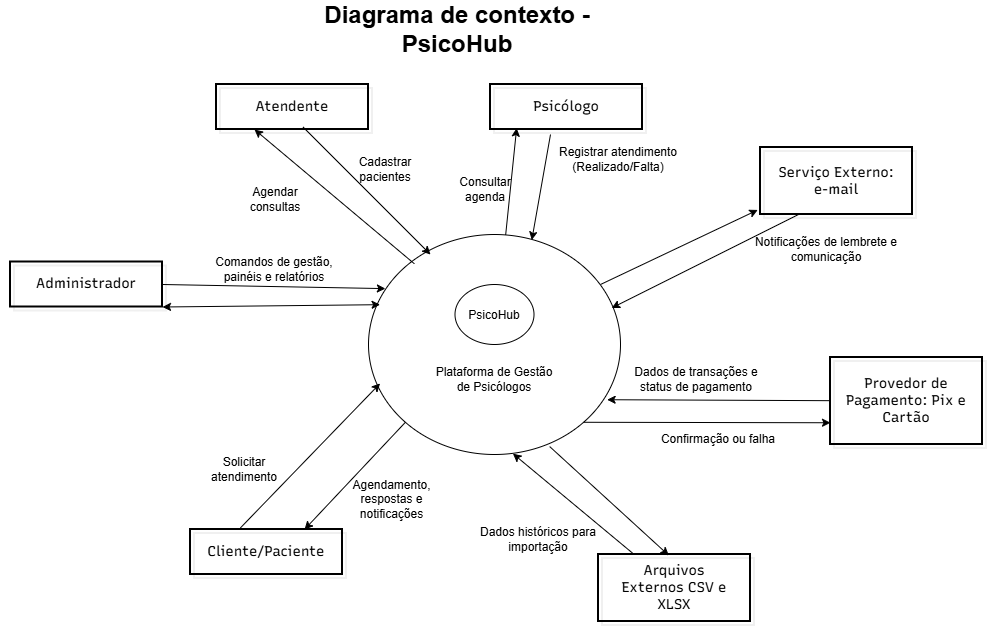

The diagram above was exported from draw.io. Its source (the exported page's mxGraphModel, read from the mxfile embedded in the PNG):
<mxGraphModel dx="2169" dy="1360" grid="1" gridSize="10" guides="1" tooltips="1" connect="1" arrows="1" fold="1" page="1" pageScale="1" pageWidth="827" pageHeight="1169" math="0" shadow="0">
  <root>
    <mxCell id="0" />
    <mxCell id="1" parent="0" />
    <UserObject label="" mermaidData="{&#10;  &quot;data&quot;: &quot;flowchart TD\n    %% Atores Externos (Humanos)\n    Admin[\&quot; Administrador\&quot;]\n    Psi[\&quot; Psicólogo\&quot;]\n    Atend[\&quot; Atendente\&quot;]\n    Cliente[\&quot; Cliente/Paciente\&quot;]\n    \n    %% Fontes de Dados e Sistemas Externos\n    Legado[\&quot; Legado: CSV e XLSX\&quot;]\n    Pagamento[\&quot; Provedor de Pagamento: Pix e Cartão\&quot;]\n    Email[\&quot; Serviço Externo: e-mail\&quot;]\n\n    %% Fronteira do Sistema\n    subgraph Sistema [\&quot;SISTEMA DE GESTÃO DO PSICOHUB\&quot;]\n        direction TB\n        \n        %% Módulos do Sistema\n        M_Admin[\&quot;Administração\&quot;]\n        M_Psi[\&quot;Psicólogos\&quot;]\n        M_Agenda[\&quot;Agenda\&quot;]\n        M_Atend[\&quot;Atendimento\&quot;]\n        M_Notif[\&quot;Notificações\&quot;]\n        M_Fin[\&quot;Financeiro\&quot;]\n        M_Clientes[\&quot;Clientes/Pacientes\&quot;]\n        M_Acesso[\&quot;Identidade e Acesso\&quot;]\n        M_Espera[\&quot;Lista de Espera e Reencaixe\&quot;]\n        M_Import[\&quot;Organização e Importação de Dados\&quot;]\n        \n        %% Componente Interno (Temporizador corrigido)\n        Scheduler((\&quot; Scheduler Interno\\nExpiração, Reenvio, Lembretes\&quot;))\n        \n        %% Relacionamentos Internos do Scheduler\n        Scheduler -.-&gt; M_Notif\n        Scheduler -.-&gt; M_Fin\n    end\n\n    %% Fluxos dos Atores para o Sistema\n    Admin --&gt;|\&quot;Comandos de gestão,\\npainéis, relatórios\&quot;| Sistema\n    Psi --&gt;|\&quot;Disponibilidade,\\nagenda e vínculos\&quot;| Sistema\n    Atend --&gt;|\&quot;Cadastros,\\nagendamentos, fila\&quot;| Sistema\n    Cliente --&gt;|\&quot;Agendamento,\\nrespostas, notificações\&quot;| Sistema\n    \n    %% Fluxos de Dados Externos\n    Legado --&gt;|\&quot;Arquivos de importação\&quot;| M_Import\n    \n    %% Fluxos de Saída para Sistemas Externos\n    M_Fin --&gt;|\&quot;Solicitação de\\ncobrança/reembolso\&quot;| Pagamento\n    Pagamento --&gt;|\&quot;Confirmação\\nou falha\&quot;| M_Fin\n    \n    M_Notif --&gt;|\&quot;Destinatário,\\nassunto, conteúdo\&quot;| Email\n\n    %% Estilização de Alto Contraste\n    classDef ator fill:#1e3a8a,stroke:#60a5fa,stroke-width:2px,color:#ffffff;\n    classDef externo fill:#7f1d1d,stroke:#f87171,stroke-width:2px,color:#ffffff;\n    classDef legado fill:#4c1d95,stroke:#a78bfa,stroke-width:2px,color:#ffffff;\n    classDef sistema fill:#111827,stroke:#9ca3af,stroke-width:3px,stroke-dasharray: 5 5,color:#ffffff;\n    classDef modulo fill:#064e3b,stroke:#34d399,stroke-width:2px,color:#ffffff;\n    classDef scheduler fill:#78350f,stroke:#fbbf24,stroke-width:2px,color:#ffffff;\n\n    class Admin,Psi,Atend,Cliente ator;\n    class Pagamento,Email externo;\n    class Legado legado;\n    class Sistema sistema;\n    class M_Admin,M_Psi,M_Agenda,M_Atend,M_Notif,M_Fin,M_Clientes,M_Acesso,M_Espera,M_Import modulo;\n    class Scheduler scheduler;&quot;,&#10;  &quot;config&quot;: null,&#10;  &quot;version&quot;: &quot;12&quot;&#10;}" id="66Ktqb2Hf25mgSQRB7Yc-1">
      <mxCell connectable="0" parent="1" style="group;transparentBounds=1;editIcon=1;lockedGroup=0;groupPadding=10;" vertex="1">
        <mxGeometry as="geometry" />
      </mxCell>
    </UserObject>
    <UserObject label="Administrador" mermaidId="n:Admin" mermaidBaseStyle="html=1;whiteSpace=wrap;strokeWidth=2;fillColor=#1e3a8a;strokeColor=#60a5fa;fontColor=#ffffff;fontFamily=Recursive;fontSize=14;shadow=1;shadowColor=#000000;shadowOffsetX=4;shadowOffsetY=4;shadowBlur=0;shadowOpacity=6;" mermaidBaseValue="Administrador" id="66Ktqb2Hf25mgSQRB7Yc-16">
      <mxCell parent="66Ktqb2Hf25mgSQRB7Yc-1" style="html=1;whiteSpace=wrap;strokeWidth=2;fillColor=none;fontFamily=Recursive;fontSize=14;shadow=1;shadowColor=#000000;shadowOffsetX=4;shadowOffsetY=4;shadowBlur=0;shadowOpacity=6;fontSource=https%3A%2F%2Ffonts.googleapis.com%2Fcss%3Ffamily%3DRecursive;" vertex="1">
        <mxGeometry height="45" width="152" x="210" y="347.5" as="geometry" />
      </mxCell>
    </UserObject>
    <UserObject label="Psicólogo" mermaidId="n:Psi" mermaidBaseStyle="html=1;whiteSpace=wrap;strokeWidth=2;fillColor=#1e3a8a;strokeColor=#60a5fa;fontColor=#ffffff;fontFamily=Recursive;fontSize=14;shadow=1;shadowColor=#000000;shadowOffsetX=4;shadowOffsetY=4;shadowBlur=0;shadowOpacity=6;" mermaidBaseValue="Psicólogo" id="66Ktqb2Hf25mgSQRB7Yc-17">
      <mxCell parent="66Ktqb2Hf25mgSQRB7Yc-1" style="html=1;whiteSpace=wrap;strokeWidth=2;fillColor=none;fontFamily=Recursive;fontSize=14;shadow=1;shadowColor=#000000;shadowOffsetX=4;shadowOffsetY=4;shadowBlur=0;shadowOpacity=6;fontSource=https%3A%2F%2Ffonts.googleapis.com%2Fcss%3Ffamily%3DRecursive;" vertex="1">
        <mxGeometry height="45" width="152" x="690" y="170" as="geometry" />
      </mxCell>
    </UserObject>
    <UserObject label="Atendente" mermaidId="n:Atend" mermaidBaseStyle="html=1;whiteSpace=wrap;strokeWidth=2;fillColor=#1e3a8a;strokeColor=#60a5fa;fontColor=#ffffff;fontFamily=Recursive;fontSize=14;shadow=1;shadowColor=#000000;shadowOffsetX=4;shadowOffsetY=4;shadowBlur=0;shadowOpacity=6;" mermaidBaseValue="Atendente" id="66Ktqb2Hf25mgSQRB7Yc-18">
      <mxCell parent="66Ktqb2Hf25mgSQRB7Yc-1" style="html=1;whiteSpace=wrap;strokeWidth=2;fillColor=none;fontFamily=Recursive;fontSize=14;shadow=1;shadowColor=#000000;shadowOffsetX=4;shadowOffsetY=4;shadowBlur=0;shadowOpacity=6;fontSource=https%3A%2F%2Ffonts.googleapis.com%2Fcss%3Ffamily%3DRecursive;" vertex="1">
        <mxGeometry height="45" width="152" x="416" y="170" as="geometry" />
      </mxCell>
    </UserObject>
    <UserObject label="Cliente/Paciente" mermaidId="n:Cliente" mermaidBaseStyle="html=1;whiteSpace=wrap;strokeWidth=2;fillColor=#1e3a8a;strokeColor=#60a5fa;fontColor=#ffffff;fontFamily=Recursive;fontSize=14;shadow=1;shadowColor=#000000;shadowOffsetX=4;shadowOffsetY=4;shadowBlur=0;shadowOpacity=6;" mermaidBaseValue="Cliente/Paciente" id="66Ktqb2Hf25mgSQRB7Yc-19">
      <mxCell parent="66Ktqb2Hf25mgSQRB7Yc-1" style="html=1;whiteSpace=wrap;strokeWidth=2;fillColor=none;fontFamily=Recursive;fontSize=14;shadow=1;shadowColor=#000000;shadowOffsetX=4;shadowOffsetY=4;shadowBlur=0;shadowOpacity=6;fontSource=https%3A%2F%2Ffonts.googleapis.com%2Fcss%3Ffamily%3DRecursive;" vertex="1">
        <mxGeometry height="45" width="152" x="390" y="615" as="geometry" />
      </mxCell>
    </UserObject>
    <UserObject label="Arquivos Externos CSV e XLSX" mermaidId="n:Legado" mermaidBaseStyle="html=1;whiteSpace=wrap;strokeWidth=2;fillColor=#4c1d95;strokeColor=#a78bfa;fontColor=#ffffff;fontFamily=Recursive;fontSize=14;shadow=1;shadowColor=#000000;shadowOffsetX=4;shadowOffsetY=4;shadowBlur=0;shadowOpacity=6;" mermaidBaseValue="Legado: CSV e XLSX" id="66Ktqb2Hf25mgSQRB7Yc-20">
      <mxCell parent="66Ktqb2Hf25mgSQRB7Yc-1" style="html=1;whiteSpace=wrap;strokeWidth=2;fillColor=none;fontFamily=Recursive;fontSize=14;shadow=1;shadowColor=#000000;shadowOffsetX=4;shadowOffsetY=4;shadowBlur=0;shadowOpacity=6;labelWidth=120;fontSource=https%3A%2F%2Ffonts.googleapis.com%2Fcss%3Ffamily%3DRecursive;" vertex="1">
        <mxGeometry height="67" width="152" x="798" y="640" as="geometry" />
      </mxCell>
    </UserObject>
    <UserObject label="Provedor de Pagamento: Pix e Cartão" mermaidId="n:Pagamento" mermaidBaseStyle="html=1;whiteSpace=wrap;strokeWidth=2;fillColor=#7f1d1d;strokeColor=#f87171;fontColor=#ffffff;fontFamily=Recursive;fontSize=14;shadow=1;shadowColor=#000000;shadowOffsetX=4;shadowOffsetY=4;shadowBlur=0;shadowOpacity=6;" mermaidBaseValue="Provedor de Pagamento: Pix e Cartão" id="66Ktqb2Hf25mgSQRB7Yc-21">
      <mxCell parent="66Ktqb2Hf25mgSQRB7Yc-1" style="html=1;whiteSpace=wrap;strokeWidth=2;fillColor=none;fontFamily=Recursive;fontSize=14;shadow=1;shadowColor=#000000;shadowOffsetX=4;shadowOffsetY=4;shadowBlur=0;shadowOpacity=6;labelWidth=120;fontSource=https%3A%2F%2Ffonts.googleapis.com%2Fcss%3Ffamily%3DRecursive;" vertex="1">
        <mxGeometry height="87" width="152" x="1030" y="443" as="geometry" />
      </mxCell>
    </UserObject>
    <UserObject label="Serviço Externo: e-mail" mermaidId="n:Email" mermaidBaseStyle="html=1;whiteSpace=wrap;strokeWidth=2;fillColor=#7f1d1d;strokeColor=#f87171;fontColor=#ffffff;fontFamily=Recursive;fontSize=14;shadow=1;shadowColor=#000000;shadowOffsetX=4;shadowOffsetY=4;shadowBlur=0;shadowOpacity=6;" mermaidBaseValue="Serviço Externo: e-mail" id="66Ktqb2Hf25mgSQRB7Yc-22">
      <mxCell parent="66Ktqb2Hf25mgSQRB7Yc-1" style="html=1;whiteSpace=wrap;strokeWidth=2;fillColor=none;fontFamily=Recursive;fontSize=14;shadow=1;shadowColor=#000000;shadowOffsetX=4;shadowOffsetY=4;shadowBlur=0;shadowOpacity=6;labelWidth=120;fontSource=https%3A%2F%2Ffonts.googleapis.com%2Fcss%3Ffamily%3DRecursive;" vertex="1">
        <mxGeometry height="67" width="152" x="960" y="233" as="geometry" />
      </mxCell>
    </UserObject>
    <mxCell id="as5_3wIRvfjij3hIZ-G9-3" parent="66Ktqb2Hf25mgSQRB7Yc-1" style="ellipse;" value="" vertex="1">
      <mxGeometry height="220" width="252" x="568" y="320" as="geometry" />
    </mxCell>
    <mxCell id="as5_3wIRvfjij3hIZ-G9-2" parent="66Ktqb2Hf25mgSQRB7Yc-1" style="ellipse;direction=west;" value="PsicoHub" vertex="1">
      <mxGeometry height="60" width="79" x="654.5" y="370" as="geometry" />
    </mxCell>
    <mxCell id="as5_3wIRvfjij3hIZ-G9-4" parent="66Ktqb2Hf25mgSQRB7Yc-1" style="text;html=1;whiteSpace=wrap;strokeColor=none;fillColor=none;align=center;verticalAlign=middle;rounded=0;" value="Plataforma de Gestão de Psicólogos" vertex="1">
      <mxGeometry height="30" width="120" x="634" y="450" as="geometry" />
    </mxCell>
    <mxCell id="as5_3wIRvfjij3hIZ-G9-5" edge="1" parent="66Ktqb2Hf25mgSQRB7Yc-1" source="66Ktqb2Hf25mgSQRB7Yc-16" style="edgeStyle=none;orthogonalLoop=1;jettySize=auto;html=1;rounded=0;defaultLabelBackgroundColor=page;labelPadding=0 4;startArrow=classic;startFill=1;exitX=1;exitY=1;exitDx=0;exitDy=0;entryX=0.046;entryY=0.319;entryDx=0;entryDy=0;entryPerimeter=0;" target="as5_3wIRvfjij3hIZ-G9-3" value="">
      <mxGeometry relative="1" width="100" as="geometry">
        <Array as="points" />
        <mxPoint x="450" y="410" as="sourcePoint" />
        <mxPoint x="550" y="410" as="targetPoint" />
      </mxGeometry>
    </mxCell>
    <mxCell id="as5_3wIRvfjij3hIZ-G9-7" parent="66Ktqb2Hf25mgSQRB7Yc-1" style="text;html=1;whiteSpace=wrap;strokeColor=none;fillColor=none;align=center;verticalAlign=middle;rounded=0;rotation=0;" value="Agendar consultas" vertex="1">
      <mxGeometry height="30" width="90" x="430" y="270" as="geometry" />
    </mxCell>
    <mxCell id="as5_3wIRvfjij3hIZ-G9-9" parent="66Ktqb2Hf25mgSQRB7Yc-1" style="text;html=1;whiteSpace=wrap;strokeColor=none;fillColor=none;align=center;verticalAlign=middle;rounded=0;" value="Cadastrar pacientes" vertex="1">
      <mxGeometry height="30" width="70" x="550" y="240" as="geometry" />
    </mxCell>
    <mxCell id="as5_3wIRvfjij3hIZ-G9-12" edge="1" parent="66Ktqb2Hf25mgSQRB7Yc-1" source="as5_3wIRvfjij3hIZ-G9-3" style="edgeStyle=none;orthogonalLoop=1;jettySize=auto;html=1;rounded=0;defaultLabelBackgroundColor=page;labelPadding=0 4;entryX=0.172;entryY=0.969;entryDx=0;entryDy=0;entryPerimeter=0;" target="66Ktqb2Hf25mgSQRB7Yc-17" value="">
      <mxGeometry relative="1" width="100" as="geometry">
        <Array as="points" />
        <mxPoint x="710" y="380" as="sourcePoint" />
        <mxPoint x="860" y="230" as="targetPoint" />
      </mxGeometry>
    </mxCell>
    <mxCell id="as5_3wIRvfjij3hIZ-G9-13" edge="1" parent="66Ktqb2Hf25mgSQRB7Yc-1" style="edgeStyle=none;orthogonalLoop=1;jettySize=auto;html=1;rounded=0;defaultLabelBackgroundColor=page;labelPadding=0 4;entryX=0.648;entryY=0.025;entryDx=0;entryDy=0;entryPerimeter=0;" target="as5_3wIRvfjij3hIZ-G9-3" value="">
      <mxGeometry relative="1" width="100" as="geometry">
        <Array as="points" />
        <mxPoint x="750" y="220" as="sourcePoint" />
        <mxPoint x="1020" y="410" as="targetPoint" />
      </mxGeometry>
    </mxCell>
    <mxCell id="as5_3wIRvfjij3hIZ-G9-14" parent="66Ktqb2Hf25mgSQRB7Yc-1" style="text;html=1;whiteSpace=wrap;strokeColor=none;fillColor=none;align=center;verticalAlign=middle;rounded=0;" value="Consultar agenda" vertex="1">
      <mxGeometry height="30" width="70" x="650" y="260" as="geometry" />
    </mxCell>
    <mxCell id="as5_3wIRvfjij3hIZ-G9-15" parent="66Ktqb2Hf25mgSQRB7Yc-1" style="text;html=1;whiteSpace=wrap;strokeColor=none;fillColor=none;align=center;verticalAlign=middle;rounded=0;" value="Registrar atendimento (Realizado/Falta)" vertex="1">
      <mxGeometry height="30" width="128" x="754" y="230" as="geometry" />
    </mxCell>
    <mxCell id="as5_3wIRvfjij3hIZ-G9-16" edge="1" parent="66Ktqb2Hf25mgSQRB7Yc-1" source="as5_3wIRvfjij3hIZ-G9-3" style="edgeStyle=none;orthogonalLoop=1;jettySize=auto;html=1;rounded=0;defaultLabelBackgroundColor=page;labelPadding=0 4;entryX=0;entryY=0.75;entryDx=0;entryDy=0;exitX=1;exitY=1;exitDx=0;exitDy=0;" target="66Ktqb2Hf25mgSQRB7Yc-21" value="">
      <mxGeometry relative="1" width="100" as="geometry">
        <Array as="points" />
        <mxPoint x="1020" y="736" as="sourcePoint" />
        <mxPoint x="1156" y="570" as="targetPoint" />
      </mxGeometry>
    </mxCell>
    <mxCell id="as5_3wIRvfjij3hIZ-G9-17" edge="1" parent="66Ktqb2Hf25mgSQRB7Yc-1" source="66Ktqb2Hf25mgSQRB7Yc-20" style="edgeStyle=none;orthogonalLoop=1;jettySize=auto;html=1;rounded=0;defaultLabelBackgroundColor=page;labelPadding=0 4;entryX=0.573;entryY=0.996;entryDx=0;entryDy=0;entryPerimeter=0;" target="as5_3wIRvfjij3hIZ-G9-3" value="">
      <mxGeometry relative="1" width="100" as="geometry">
        <Array as="points" />
        <mxPoint x="1200" y="615" as="sourcePoint" />
        <mxPoint x="1040" y="801" as="targetPoint" />
      </mxGeometry>
    </mxCell>
    <mxCell id="as5_3wIRvfjij3hIZ-G9-18" edge="1" parent="66Ktqb2Hf25mgSQRB7Yc-1" source="66Ktqb2Hf25mgSQRB7Yc-21" style="edgeStyle=none;orthogonalLoop=1;jettySize=auto;html=1;rounded=0;defaultLabelBackgroundColor=page;labelPadding=0 4;entryX=0.947;entryY=0.751;entryDx=0;entryDy=0;entryPerimeter=0;" target="as5_3wIRvfjij3hIZ-G9-3" value="">
      <mxGeometry relative="1" width="100" as="geometry">
        <Array as="points" />
        <mxPoint x="1140" y="540" as="sourcePoint" />
        <mxPoint x="750" y="500" as="targetPoint" />
      </mxGeometry>
    </mxCell>
    <mxCell id="as5_3wIRvfjij3hIZ-G9-19" edge="1" parent="66Ktqb2Hf25mgSQRB7Yc-1" style="edgeStyle=none;orthogonalLoop=1;jettySize=auto;html=1;rounded=0;defaultLabelBackgroundColor=page;labelPadding=0 4;entryX=-0.018;entryY=0.932;entryDx=0;entryDy=0;entryPerimeter=0;" target="66Ktqb2Hf25mgSQRB7Yc-22" value="">
      <mxGeometry relative="1" width="100" as="geometry">
        <Array as="points" />
        <mxPoint x="800" y="370" as="sourcePoint" />
        <mxPoint x="936" y="332" as="targetPoint" />
      </mxGeometry>
    </mxCell>
    <mxCell id="as5_3wIRvfjij3hIZ-G9-20" parent="66Ktqb2Hf25mgSQRB7Yc-1" style="text;html=1;whiteSpace=wrap;strokeColor=none;fillColor=none;align=center;verticalAlign=middle;rounded=0;" value="Notificações de lembrete e comunicação" vertex="1">
      <mxGeometry height="30" width="152" x="950" y="320" as="geometry" />
    </mxCell>
    <mxCell id="as5_3wIRvfjij3hIZ-G9-21" parent="66Ktqb2Hf25mgSQRB7Yc-1" style="text;html=1;whiteSpace=wrap;strokeColor=none;fillColor=none;align=center;verticalAlign=middle;rounded=0;" value="Dados de transações e status de pagamento" vertex="1">
      <mxGeometry height="30" width="152" x="820" y="450" as="geometry" />
    </mxCell>
    <mxCell id="as5_3wIRvfjij3hIZ-G9-22" parent="66Ktqb2Hf25mgSQRB7Yc-1" style="text;html=1;whiteSpace=wrap;strokeColor=none;fillColor=none;align=center;verticalAlign=middle;rounded=0;" value="Comandos de gestão, painéis e relatórios" vertex="1">
      <mxGeometry height="30" width="128" x="410" y="340" as="geometry" />
    </mxCell>
    <mxCell id="as5_3wIRvfjij3hIZ-G9-6" edge="1" parent="66Ktqb2Hf25mgSQRB7Yc-1" source="as5_3wIRvfjij3hIZ-G9-3" style="edgeStyle=none;orthogonalLoop=1;jettySize=auto;html=1;rounded=0;defaultLabelBackgroundColor=page;labelPadding=0 4;exitX=0.182;exitY=0.133;exitDx=0;exitDy=0;exitPerimeter=0;entryX=0.25;entryY=1;entryDx=0;entryDy=0;" target="66Ktqb2Hf25mgSQRB7Yc-18" value="">
      <mxGeometry relative="1" width="100" as="geometry">
        <Array as="points" />
        <mxPoint x="610" y="240" as="sourcePoint" />
        <mxPoint x="560" y="200" as="targetPoint" />
      </mxGeometry>
    </mxCell>
    <mxCell id="as5_3wIRvfjij3hIZ-G9-27" parent="66Ktqb2Hf25mgSQRB7Yc-1" style="text;html=1;whiteSpace=wrap;strokeColor=none;fillColor=none;align=center;verticalAlign=middle;rounded=0;" value="Dados históricos para importação" vertex="1">
      <mxGeometry height="30" width="120" x="678" y="610" as="geometry" />
    </mxCell>
    <mxCell id="as5_3wIRvfjij3hIZ-G9-30" edge="1" parent="66Ktqb2Hf25mgSQRB7Yc-1" source="66Ktqb2Hf25mgSQRB7Yc-19" style="edgeStyle=none;orthogonalLoop=1;jettySize=auto;html=1;rounded=0;defaultLabelBackgroundColor=page;labelPadding=0 4;entryX=0.046;entryY=0.677;entryDx=0;entryDy=0;entryPerimeter=0;exitX=0.328;exitY=-0.034;exitDx=0;exitDy=0;exitPerimeter=0;" target="as5_3wIRvfjij3hIZ-G9-3" value="">
      <mxGeometry relative="1" width="100" as="geometry">
        <Array as="points" />
        <mxPoint x="840" y="651" as="sourcePoint" />
        <mxPoint x="690" y="550" as="targetPoint" />
      </mxGeometry>
    </mxCell>
    <mxCell id="as5_3wIRvfjij3hIZ-G9-28" parent="66Ktqb2Hf25mgSQRB7Yc-1" style="text;html=1;whiteSpace=wrap;strokeColor=none;fillColor=none;align=center;verticalAlign=middle;rounded=0;" value="Solicitar atendimento" vertex="1">
      <mxGeometry height="30" width="60" x="414" y="540" as="geometry" />
    </mxCell>
    <mxCell id="as5_3wIRvfjij3hIZ-G9-29" parent="66Ktqb2Hf25mgSQRB7Yc-1" style="text;html=1;whiteSpace=wrap;strokeColor=none;fillColor=none;align=center;verticalAlign=middle;rounded=0;" value="Agendamento, respostas e notificações" vertex="1">
      <mxGeometry height="30" width="107" x="538" y="570" as="geometry" />
    </mxCell>
    <mxCell id="as5_3wIRvfjij3hIZ-G9-31" edge="1" parent="66Ktqb2Hf25mgSQRB7Yc-1" source="as5_3wIRvfjij3hIZ-G9-3" style="edgeStyle=none;orthogonalLoop=1;jettySize=auto;html=1;rounded=0;defaultLabelBackgroundColor=page;labelPadding=0 4;entryX=0.75;entryY=0;entryDx=0;entryDy=0;exitX=0;exitY=1;exitDx=0;exitDy=0;" target="66Ktqb2Hf25mgSQRB7Yc-19" value="">
      <mxGeometry relative="1" width="100" as="geometry">
        <Array as="points" />
        <mxPoint x="600" y="519" as="sourcePoint" />
        <mxPoint x="750" y="490" as="targetPoint" />
      </mxGeometry>
    </mxCell>
    <mxCell id="as5_3wIRvfjij3hIZ-G9-33" edge="1" parent="66Ktqb2Hf25mgSQRB7Yc-1" source="66Ktqb2Hf25mgSQRB7Yc-16" style="edgeStyle=none;orthogonalLoop=1;jettySize=auto;html=1;rounded=0;defaultLabelBackgroundColor=page;labelPadding=0 4;exitX=1;exitY=0.5;exitDx=0;exitDy=0;entryX=0.067;entryY=0.246;entryDx=0;entryDy=0;entryPerimeter=0;" target="as5_3wIRvfjij3hIZ-G9-3" value="">
      <mxGeometry relative="1" width="100" as="geometry">
        <Array as="points" />
        <mxPoint x="390" y="390" as="sourcePoint" />
        <mxPoint x="570" y="420" as="targetPoint" />
      </mxGeometry>
    </mxCell>
    <mxCell id="as5_3wIRvfjij3hIZ-G9-8" edge="1" parent="66Ktqb2Hf25mgSQRB7Yc-1" source="66Ktqb2Hf25mgSQRB7Yc-18" style="edgeStyle=none;orthogonalLoop=1;jettySize=auto;html=1;rounded=0;defaultLabelBackgroundColor=page;labelPadding=0 4;exitX=0.57;exitY=0.947;exitDx=0;exitDy=0;exitPerimeter=0;entryX=0.246;entryY=0.091;entryDx=0;entryDy=0;entryPerimeter=0;" target="as5_3wIRvfjij3hIZ-G9-3" value="">
      <mxGeometry relative="1" width="100" as="geometry">
        <Array as="points" />
        <mxPoint x="610" y="200" as="sourcePoint" />
        <mxPoint x="650" y="370" as="targetPoint" />
      </mxGeometry>
    </mxCell>
    <mxCell id="as5_3wIRvfjij3hIZ-G9-34" edge="1" parent="66Ktqb2Hf25mgSQRB7Yc-1" source="as5_3wIRvfjij3hIZ-G9-3" style="edgeStyle=none;orthogonalLoop=1;jettySize=auto;html=1;rounded=0;defaultLabelBackgroundColor=page;labelPadding=0 4;entryX=0.25;entryY=1;entryDx=0;entryDy=0;exitX=0.965;exitY=0.334;exitDx=0;exitDy=0;exitPerimeter=0;startArrow=classic;startFill=1;endArrow=none;endFill=0;" target="66Ktqb2Hf25mgSQRB7Yc-22" value="">
      <mxGeometry relative="1" width="100" as="geometry">
        <Array as="points" />
        <mxPoint x="840" y="510" as="sourcePoint" />
        <mxPoint x="1007" y="537" as="targetPoint" />
      </mxGeometry>
    </mxCell>
    <mxCell id="as5_3wIRvfjij3hIZ-G9-69" parent="66Ktqb2Hf25mgSQRB7Yc-1" style="text;html=1;whiteSpace=wrap;strokeColor=none;fillColor=none;align=center;verticalAlign=middle;rounded=0;" value="Confirmação ou falha" vertex="1">
      <mxGeometry height="30" width="152" x="842" y="510" as="geometry" />
    </mxCell>
    <mxCell id="as5_3wIRvfjij3hIZ-G9-70" edge="1" parent="66Ktqb2Hf25mgSQRB7Yc-1" source="as5_3wIRvfjij3hIZ-G9-3" style="edgeStyle=none;orthogonalLoop=1;jettySize=auto;html=1;rounded=0;defaultLabelBackgroundColor=page;labelPadding=0 4;entryX=0.463;entryY=0.015;entryDx=0;entryDy=0;exitX=0.719;exitY=0.964;exitDx=0;exitDy=0;exitPerimeter=0;entryPerimeter=0;" target="66Ktqb2Hf25mgSQRB7Yc-20" value="">
      <mxGeometry relative="1" width="100" as="geometry">
        <Array as="points" />
        <mxPoint x="790" y="500" as="sourcePoint" />
        <mxPoint x="1037" y="500" as="targetPoint" />
      </mxGeometry>
    </mxCell>
    <mxCell id="as5_3wIRvfjij3hIZ-G9-32" parent="1" style="text;html=1;whiteSpace=wrap;strokeColor=none;fillColor=none;align=center;verticalAlign=middle;rounded=0;" value="&lt;b&gt;&lt;font style=&quot;font-size: 24px;&quot;&gt;Diagrama de contexto - PsicoHub&lt;/font&gt;&lt;/b&gt;" vertex="1">
      <mxGeometry height="30" width="370" x="472" y="100" as="geometry" />
    </mxCell>
  </root>
</mxGraphModel>